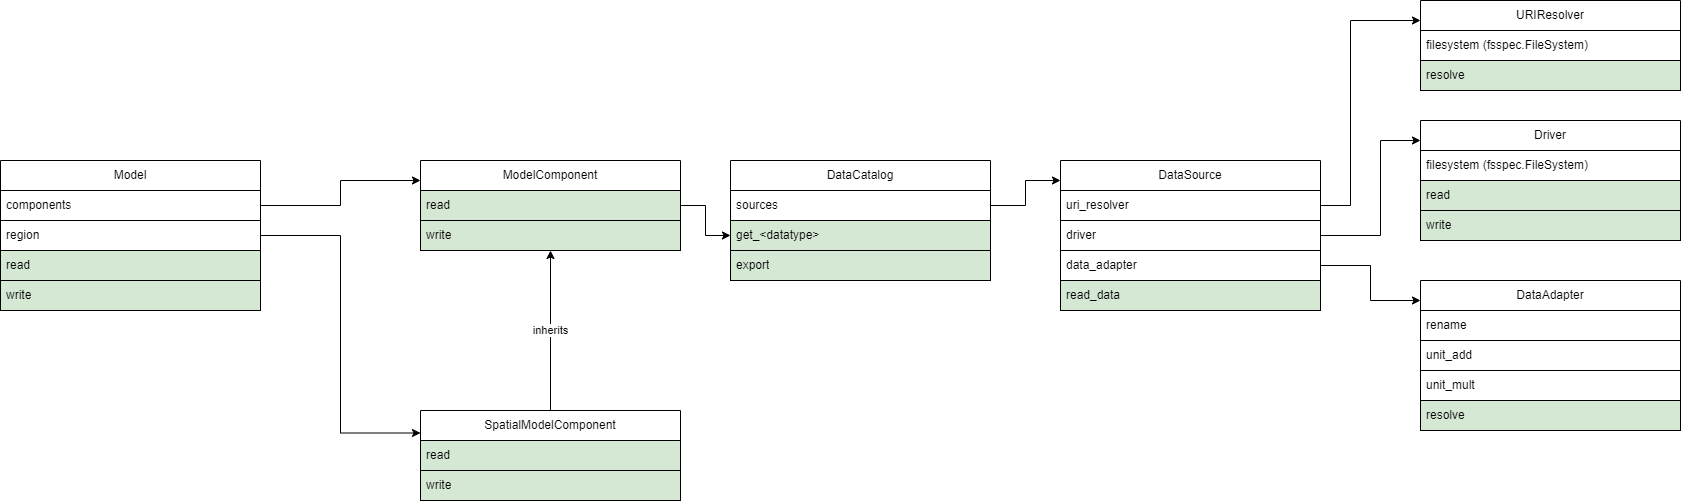

The diagram above was exported from draw.io. Its source (the exported page's mxGraphModel, read from the mxfile embedded in the PNG):
<mxGraphModel dx="2284" dy="1944" grid="1" gridSize="10" guides="1" tooltips="1" connect="1" arrows="1" fold="1" page="1" pageScale="1" pageWidth="850" pageHeight="1100" math="0" shadow="0">
  <root>
    <mxCell id="0" />
    <mxCell id="1" parent="0" />
    <mxCell id="xtgvbIeW9dCuWyfxI4Wz-1" value="Driver" style="swimlane;fontStyle=0;childLayout=stackLayout;horizontal=1;startSize=30;horizontalStack=0;resizeParent=1;resizeParentMax=0;resizeLast=0;collapsible=1;marginBottom=0;whiteSpace=wrap;html=1;" vertex="1" parent="1">
      <mxGeometry x="1240" y="-960" width="260" height="120" as="geometry" />
    </mxCell>
    <mxCell id="xtgvbIeW9dCuWyfxI4Wz-3" value="filesystem (fsspec.FileSystem)" style="text;strokeColor=default;fillColor=none;align=left;verticalAlign=middle;spacingLeft=4;spacingRight=4;overflow=hidden;points=[[0,0.5],[1,0.5]];portConstraint=eastwest;rotatable=0;whiteSpace=wrap;html=1;" vertex="1" parent="xtgvbIeW9dCuWyfxI4Wz-1">
      <mxGeometry y="30" width="260" height="30" as="geometry" />
    </mxCell>
    <mxCell id="xtgvbIeW9dCuWyfxI4Wz-4" value="read" style="text;strokeColor=#000000;fillColor=#d5e8d4;align=left;verticalAlign=middle;spacingLeft=4;spacingRight=4;overflow=hidden;points=[[0,0.5],[1,0.5]];portConstraint=eastwest;rotatable=0;whiteSpace=wrap;html=1;" vertex="1" parent="xtgvbIeW9dCuWyfxI4Wz-1">
      <mxGeometry y="60" width="260" height="30" as="geometry" />
    </mxCell>
    <mxCell id="xtgvbIeW9dCuWyfxI4Wz-5" value="write" style="text;strokeColor=#000000;fillColor=#d5e8d4;align=left;verticalAlign=middle;spacingLeft=4;spacingRight=4;overflow=hidden;points=[[0,0.5],[1,0.5]];portConstraint=eastwest;rotatable=0;whiteSpace=wrap;html=1;" vertex="1" parent="xtgvbIeW9dCuWyfxI4Wz-1">
      <mxGeometry y="90" width="260" height="30" as="geometry" />
    </mxCell>
    <mxCell id="hWnI9TwVRCZWKpwWdu20-1" value="URIResolver" style="swimlane;fontStyle=0;childLayout=stackLayout;horizontal=1;startSize=30;horizontalStack=0;resizeParent=1;resizeParentMax=0;resizeLast=0;collapsible=1;marginBottom=0;whiteSpace=wrap;html=1;" vertex="1" parent="1">
      <mxGeometry x="1240" y="-1080" width="260" height="90" as="geometry" />
    </mxCell>
    <mxCell id="hWnI9TwVRCZWKpwWdu20-3" value="filesystem (fsspec.FileSystem)" style="text;strokeColor=default;fillColor=none;align=left;verticalAlign=middle;spacingLeft=4;spacingRight=4;overflow=hidden;points=[[0,0.5],[1,0.5]];portConstraint=eastwest;rotatable=0;whiteSpace=wrap;html=1;" vertex="1" parent="hWnI9TwVRCZWKpwWdu20-1">
      <mxGeometry y="30" width="260" height="30" as="geometry" />
    </mxCell>
    <mxCell id="hWnI9TwVRCZWKpwWdu20-4" value="resolve" style="text;strokeColor=#000000;fillColor=#d5e8d4;align=left;verticalAlign=middle;spacingLeft=4;spacingRight=4;overflow=hidden;points=[[0,0.5],[1,0.5]];portConstraint=eastwest;rotatable=0;whiteSpace=wrap;html=1;" vertex="1" parent="hWnI9TwVRCZWKpwWdu20-1">
      <mxGeometry y="60" width="260" height="30" as="geometry" />
    </mxCell>
    <mxCell id="hWnI9TwVRCZWKpwWdu20-6" value="DataAdapter" style="swimlane;fontStyle=0;childLayout=stackLayout;horizontal=1;startSize=30;horizontalStack=0;resizeParent=1;resizeParentMax=0;resizeLast=0;collapsible=1;marginBottom=0;whiteSpace=wrap;html=1;" vertex="1" parent="1">
      <mxGeometry x="1240" y="-800" width="260" height="150" as="geometry" />
    </mxCell>
    <mxCell id="hWnI9TwVRCZWKpwWdu20-7" value="rename" style="text;strokeColor=default;fillColor=none;align=left;verticalAlign=middle;spacingLeft=4;spacingRight=4;overflow=hidden;points=[[0,0.5],[1,0.5]];portConstraint=eastwest;rotatable=0;whiteSpace=wrap;html=1;" vertex="1" parent="hWnI9TwVRCZWKpwWdu20-6">
      <mxGeometry y="30" width="260" height="30" as="geometry" />
    </mxCell>
    <mxCell id="hWnI9TwVRCZWKpwWdu20-10" value="unit_add" style="text;strokeColor=default;fillColor=none;align=left;verticalAlign=middle;spacingLeft=4;spacingRight=4;overflow=hidden;points=[[0,0.5],[1,0.5]];portConstraint=eastwest;rotatable=0;whiteSpace=wrap;html=1;" vertex="1" parent="hWnI9TwVRCZWKpwWdu20-6">
      <mxGeometry y="60" width="260" height="30" as="geometry" />
    </mxCell>
    <mxCell id="hWnI9TwVRCZWKpwWdu20-11" value="unit_mult" style="text;strokeColor=default;fillColor=none;align=left;verticalAlign=middle;spacingLeft=4;spacingRight=4;overflow=hidden;points=[[0,0.5],[1,0.5]];portConstraint=eastwest;rotatable=0;whiteSpace=wrap;html=1;" vertex="1" parent="hWnI9TwVRCZWKpwWdu20-6">
      <mxGeometry y="90" width="260" height="30" as="geometry" />
    </mxCell>
    <mxCell id="hWnI9TwVRCZWKpwWdu20-8" value="resolve" style="text;strokeColor=#000000;fillColor=#d5e8d4;align=left;verticalAlign=middle;spacingLeft=4;spacingRight=4;overflow=hidden;points=[[0,0.5],[1,0.5]];portConstraint=eastwest;rotatable=0;whiteSpace=wrap;html=1;" vertex="1" parent="hWnI9TwVRCZWKpwWdu20-6">
      <mxGeometry y="120" width="260" height="30" as="geometry" />
    </mxCell>
    <mxCell id="hWnI9TwVRCZWKpwWdu20-12" value="DataSource" style="swimlane;fontStyle=0;childLayout=stackLayout;horizontal=1;startSize=30;horizontalStack=0;resizeParent=1;resizeParentMax=0;resizeLast=0;collapsible=1;marginBottom=0;whiteSpace=wrap;html=1;" vertex="1" parent="1">
      <mxGeometry x="880" y="-920" width="260" height="150" as="geometry" />
    </mxCell>
    <mxCell id="hWnI9TwVRCZWKpwWdu20-14" value="uri_resolver" style="text;strokeColor=default;fillColor=none;align=left;verticalAlign=middle;spacingLeft=4;spacingRight=4;overflow=hidden;points=[[0,0.5],[1,0.5]];portConstraint=eastwest;rotatable=0;whiteSpace=wrap;html=1;" vertex="1" parent="hWnI9TwVRCZWKpwWdu20-12">
      <mxGeometry y="30" width="260" height="30" as="geometry" />
    </mxCell>
    <mxCell id="hWnI9TwVRCZWKpwWdu20-13" value="driver" style="text;strokeColor=default;fillColor=none;align=left;verticalAlign=middle;spacingLeft=4;spacingRight=4;overflow=hidden;points=[[0,0.5],[1,0.5]];portConstraint=eastwest;rotatable=0;whiteSpace=wrap;html=1;" vertex="1" parent="hWnI9TwVRCZWKpwWdu20-12">
      <mxGeometry y="60" width="260" height="30" as="geometry" />
    </mxCell>
    <mxCell id="hWnI9TwVRCZWKpwWdu20-15" value="data_adapter" style="text;strokeColor=default;fillColor=none;align=left;verticalAlign=middle;spacingLeft=4;spacingRight=4;overflow=hidden;points=[[0,0.5],[1,0.5]];portConstraint=eastwest;rotatable=0;whiteSpace=wrap;html=1;" vertex="1" parent="hWnI9TwVRCZWKpwWdu20-12">
      <mxGeometry y="90" width="260" height="30" as="geometry" />
    </mxCell>
    <mxCell id="hWnI9TwVRCZWKpwWdu20-16" value="read_data" style="text;strokeColor=#000000;fillColor=#d5e8d4;align=left;verticalAlign=middle;spacingLeft=4;spacingRight=4;overflow=hidden;points=[[0,0.5],[1,0.5]];portConstraint=eastwest;rotatable=0;whiteSpace=wrap;html=1;" vertex="1" parent="hWnI9TwVRCZWKpwWdu20-12">
      <mxGeometry y="120" width="260" height="30" as="geometry" />
    </mxCell>
    <mxCell id="hWnI9TwVRCZWKpwWdu20-18" style="edgeStyle=orthogonalEdgeStyle;rounded=0;orthogonalLoop=1;jettySize=auto;html=1;exitX=1;exitY=0.5;exitDx=0;exitDy=0;" edge="1" parent="1" source="hWnI9TwVRCZWKpwWdu20-14" target="hWnI9TwVRCZWKpwWdu20-1">
      <mxGeometry relative="1" as="geometry">
        <Array as="points">
          <mxPoint x="1170" y="-875" />
          <mxPoint x="1170" y="-1060" />
        </Array>
      </mxGeometry>
    </mxCell>
    <mxCell id="hWnI9TwVRCZWKpwWdu20-19" style="edgeStyle=orthogonalEdgeStyle;rounded=0;orthogonalLoop=1;jettySize=auto;html=1;" edge="1" parent="1" source="hWnI9TwVRCZWKpwWdu20-13" target="xtgvbIeW9dCuWyfxI4Wz-1">
      <mxGeometry relative="1" as="geometry">
        <Array as="points">
          <mxPoint x="1200" y="-845" />
          <mxPoint x="1200" y="-940" />
        </Array>
      </mxGeometry>
    </mxCell>
    <mxCell id="hWnI9TwVRCZWKpwWdu20-20" style="edgeStyle=orthogonalEdgeStyle;rounded=0;orthogonalLoop=1;jettySize=auto;html=1;" edge="1" parent="1" source="hWnI9TwVRCZWKpwWdu20-15" target="hWnI9TwVRCZWKpwWdu20-6">
      <mxGeometry relative="1" as="geometry">
        <Array as="points">
          <mxPoint x="1190" y="-815" />
          <mxPoint x="1190" y="-780" />
        </Array>
      </mxGeometry>
    </mxCell>
    <mxCell id="hWnI9TwVRCZWKpwWdu20-21" value="DataCatalog" style="swimlane;fontStyle=0;childLayout=stackLayout;horizontal=1;startSize=30;horizontalStack=0;resizeParent=1;resizeParentMax=0;resizeLast=0;collapsible=1;marginBottom=0;whiteSpace=wrap;html=1;" vertex="1" parent="1">
      <mxGeometry x="550" y="-920" width="260" height="120" as="geometry" />
    </mxCell>
    <mxCell id="hWnI9TwVRCZWKpwWdu20-22" value="sources" style="text;strokeColor=default;fillColor=none;align=left;verticalAlign=middle;spacingLeft=4;spacingRight=4;overflow=hidden;points=[[0,0.5],[1,0.5]];portConstraint=eastwest;rotatable=0;whiteSpace=wrap;html=1;" vertex="1" parent="hWnI9TwVRCZWKpwWdu20-21">
      <mxGeometry y="30" width="260" height="30" as="geometry" />
    </mxCell>
    <mxCell id="hWnI9TwVRCZWKpwWdu20-25" value="get_&amp;lt;datatype&amp;gt;" style="text;strokeColor=#000000;fillColor=#d5e8d4;align=left;verticalAlign=middle;spacingLeft=4;spacingRight=4;overflow=hidden;points=[[0,0.5],[1,0.5]];portConstraint=eastwest;rotatable=0;whiteSpace=wrap;html=1;" vertex="1" parent="hWnI9TwVRCZWKpwWdu20-21">
      <mxGeometry y="60" width="260" height="30" as="geometry" />
    </mxCell>
    <mxCell id="hWnI9TwVRCZWKpwWdu20-28" value="export" style="text;strokeColor=#000000;fillColor=#d5e8d4;align=left;verticalAlign=middle;spacingLeft=4;spacingRight=4;overflow=hidden;points=[[0,0.5],[1,0.5]];portConstraint=eastwest;rotatable=0;whiteSpace=wrap;html=1;" vertex="1" parent="hWnI9TwVRCZWKpwWdu20-21">
      <mxGeometry y="90" width="260" height="30" as="geometry" />
    </mxCell>
    <mxCell id="hWnI9TwVRCZWKpwWdu20-27" style="edgeStyle=orthogonalEdgeStyle;rounded=0;orthogonalLoop=1;jettySize=auto;html=1;" edge="1" parent="1" source="hWnI9TwVRCZWKpwWdu20-22" target="hWnI9TwVRCZWKpwWdu20-12">
      <mxGeometry relative="1" as="geometry">
        <Array as="points">
          <mxPoint x="845" y="-875" />
          <mxPoint x="845" y="-900" />
        </Array>
      </mxGeometry>
    </mxCell>
    <mxCell id="hWnI9TwVRCZWKpwWdu20-44" style="edgeStyle=orthogonalEdgeStyle;rounded=0;orthogonalLoop=1;jettySize=auto;html=1;entryX=0;entryY=0.25;entryDx=0;entryDy=0;" edge="1" parent="1" source="hWnI9TwVRCZWKpwWdu20-29" target="hWnI9TwVRCZWKpwWdu20-40">
      <mxGeometry relative="1" as="geometry">
        <Array as="points">
          <mxPoint x="160" y="-845" />
          <mxPoint x="160" y="-647" />
        </Array>
      </mxGeometry>
    </mxCell>
    <mxCell id="hWnI9TwVRCZWKpwWdu20-29" value="Model" style="swimlane;fontStyle=0;childLayout=stackLayout;horizontal=1;startSize=30;horizontalStack=0;resizeParent=1;resizeParentMax=0;resizeLast=0;collapsible=1;marginBottom=0;whiteSpace=wrap;html=1;" vertex="1" parent="1">
      <mxGeometry x="-180" y="-920" width="260" height="150" as="geometry" />
    </mxCell>
    <mxCell id="hWnI9TwVRCZWKpwWdu20-30" value="components" style="text;strokeColor=default;fillColor=none;align=left;verticalAlign=middle;spacingLeft=4;spacingRight=4;overflow=hidden;points=[[0,0.5],[1,0.5]];portConstraint=eastwest;rotatable=0;whiteSpace=wrap;html=1;" vertex="1" parent="hWnI9TwVRCZWKpwWdu20-29">
      <mxGeometry y="30" width="260" height="30" as="geometry" />
    </mxCell>
    <mxCell id="hWnI9TwVRCZWKpwWdu20-33" value="region" style="text;strokeColor=default;fillColor=none;align=left;verticalAlign=middle;spacingLeft=4;spacingRight=4;overflow=hidden;points=[[0,0.5],[1,0.5]];portConstraint=eastwest;rotatable=0;whiteSpace=wrap;html=1;" vertex="1" parent="hWnI9TwVRCZWKpwWdu20-29">
      <mxGeometry y="60" width="260" height="30" as="geometry" />
    </mxCell>
    <mxCell id="hWnI9TwVRCZWKpwWdu20-31" value="read" style="text;strokeColor=#000000;fillColor=#d5e8d4;align=left;verticalAlign=middle;spacingLeft=4;spacingRight=4;overflow=hidden;points=[[0,0.5],[1,0.5]];portConstraint=eastwest;rotatable=0;whiteSpace=wrap;html=1;" vertex="1" parent="hWnI9TwVRCZWKpwWdu20-29">
      <mxGeometry y="90" width="260" height="30" as="geometry" />
    </mxCell>
    <mxCell id="hWnI9TwVRCZWKpwWdu20-32" value="write" style="text;strokeColor=#000000;fillColor=#d5e8d4;align=left;verticalAlign=middle;spacingLeft=4;spacingRight=4;overflow=hidden;points=[[0,0.5],[1,0.5]];portConstraint=eastwest;rotatable=0;whiteSpace=wrap;html=1;" vertex="1" parent="hWnI9TwVRCZWKpwWdu20-29">
      <mxGeometry y="120" width="260" height="30" as="geometry" />
    </mxCell>
    <mxCell id="hWnI9TwVRCZWKpwWdu20-34" value="ModelComponent" style="swimlane;fontStyle=0;childLayout=stackLayout;horizontal=1;startSize=30;horizontalStack=0;resizeParent=1;resizeParentMax=0;resizeLast=0;collapsible=1;marginBottom=0;whiteSpace=wrap;html=1;" vertex="1" parent="1">
      <mxGeometry x="240" y="-920" width="260" height="90" as="geometry" />
    </mxCell>
    <mxCell id="hWnI9TwVRCZWKpwWdu20-37" value="read" style="text;strokeColor=#000000;fillColor=#d5e8d4;align=left;verticalAlign=middle;spacingLeft=4;spacingRight=4;overflow=hidden;points=[[0,0.5],[1,0.5]];portConstraint=eastwest;rotatable=0;whiteSpace=wrap;html=1;" vertex="1" parent="hWnI9TwVRCZWKpwWdu20-34">
      <mxGeometry y="30" width="260" height="30" as="geometry" />
    </mxCell>
    <mxCell id="hWnI9TwVRCZWKpwWdu20-38" value="write" style="text;strokeColor=#000000;fillColor=#d5e8d4;align=left;verticalAlign=middle;spacingLeft=4;spacingRight=4;overflow=hidden;points=[[0,0.5],[1,0.5]];portConstraint=eastwest;rotatable=0;whiteSpace=wrap;html=1;" vertex="1" parent="hWnI9TwVRCZWKpwWdu20-34">
      <mxGeometry y="60" width="260" height="30" as="geometry" />
    </mxCell>
    <mxCell id="hWnI9TwVRCZWKpwWdu20-47" value="inherits" style="edgeStyle=orthogonalEdgeStyle;rounded=0;orthogonalLoop=1;jettySize=auto;html=1;" edge="1" parent="1" source="hWnI9TwVRCZWKpwWdu20-40" target="hWnI9TwVRCZWKpwWdu20-34">
      <mxGeometry relative="1" as="geometry" />
    </mxCell>
    <mxCell id="hWnI9TwVRCZWKpwWdu20-40" value="SpatialModelComponent" style="swimlane;fontStyle=0;childLayout=stackLayout;horizontal=1;startSize=30;horizontalStack=0;resizeParent=1;resizeParentMax=0;resizeLast=0;collapsible=1;marginBottom=0;whiteSpace=wrap;html=1;" vertex="1" parent="1">
      <mxGeometry x="240" y="-670" width="260" height="90" as="geometry" />
    </mxCell>
    <mxCell id="hWnI9TwVRCZWKpwWdu20-41" value="read" style="text;strokeColor=#000000;fillColor=#d5e8d4;align=left;verticalAlign=middle;spacingLeft=4;spacingRight=4;overflow=hidden;points=[[0,0.5],[1,0.5]];portConstraint=eastwest;rotatable=0;whiteSpace=wrap;html=1;" vertex="1" parent="hWnI9TwVRCZWKpwWdu20-40">
      <mxGeometry y="30" width="260" height="30" as="geometry" />
    </mxCell>
    <mxCell id="hWnI9TwVRCZWKpwWdu20-42" value="write" style="text;strokeColor=#000000;fillColor=#d5e8d4;align=left;verticalAlign=middle;spacingLeft=4;spacingRight=4;overflow=hidden;points=[[0,0.5],[1,0.5]];portConstraint=eastwest;rotatable=0;whiteSpace=wrap;html=1;" vertex="1" parent="hWnI9TwVRCZWKpwWdu20-40">
      <mxGeometry y="60" width="260" height="30" as="geometry" />
    </mxCell>
    <mxCell id="hWnI9TwVRCZWKpwWdu20-45" style="edgeStyle=orthogonalEdgeStyle;rounded=0;orthogonalLoop=1;jettySize=auto;html=1;" edge="1" parent="1" source="hWnI9TwVRCZWKpwWdu20-30" target="hWnI9TwVRCZWKpwWdu20-34">
      <mxGeometry relative="1" as="geometry">
        <Array as="points">
          <mxPoint x="160" y="-875" />
          <mxPoint x="160" y="-900" />
        </Array>
      </mxGeometry>
    </mxCell>
    <mxCell id="hWnI9TwVRCZWKpwWdu20-48" style="edgeStyle=orthogonalEdgeStyle;rounded=0;orthogonalLoop=1;jettySize=auto;html=1;" edge="1" parent="1" source="hWnI9TwVRCZWKpwWdu20-37" target="hWnI9TwVRCZWKpwWdu20-25">
      <mxGeometry relative="1" as="geometry" />
    </mxCell>
  </root>
</mxGraphModel>